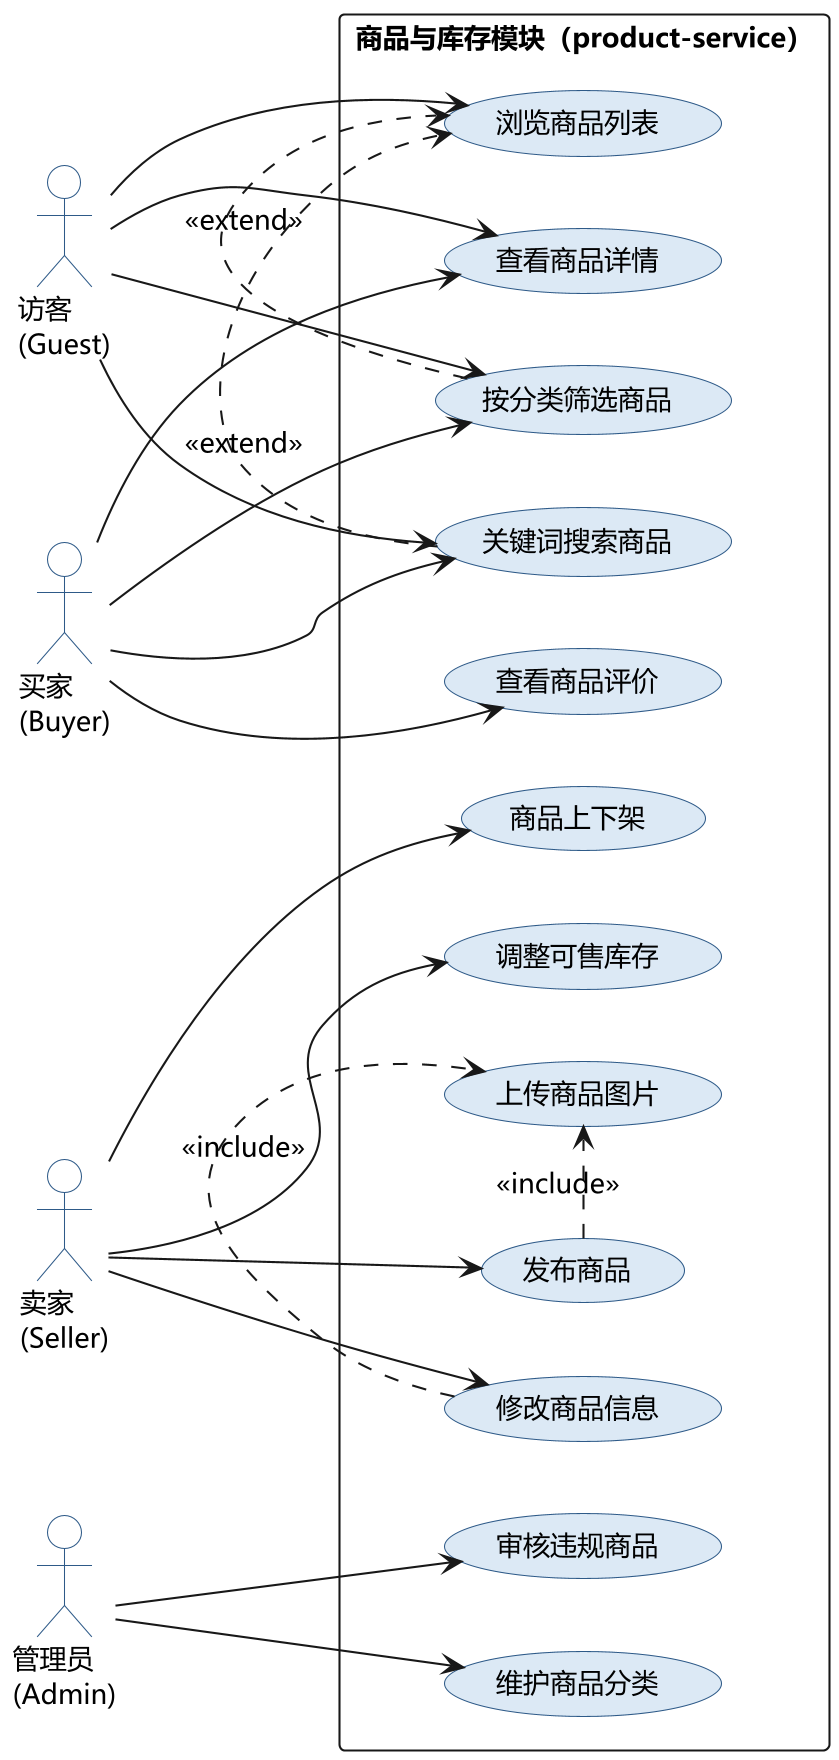

The diagram above was rendered by PlantUML. Its source (embedded in the PNG):
@startuml fig2-2_uc_product
skinparam dpi 200
skinparam defaultFontName Microsoft YaHei
skinparam defaultFontSize 13
skinparam usecase {
  BackgroundColor #DCE9F5
  BorderColor #2E5A88
  FontSize 13
}
skinparam actor {
  BackgroundColor #FFFFFF
  BorderColor #2E5A88
}
left to right direction

actor "访客\n(Guest)" as G
actor "买家\n(Buyer)" as B
actor "卖家\n(Seller)" as S
actor "管理员\n(Admin)" as A

rectangle "商品与库存模块（product-service）" as M {
  usecase "浏览商品列表" as UC1
  usecase "查看商品详情" as UC2
  usecase "关键词搜索商品" as UC3
  usecase "按分类筛选商品" as UC4
  usecase "查看商品评价" as UC5
  usecase "发布商品" as UC6
  usecase "修改商品信息" as UC7
  usecase "商品上下架" as UC8
  usecase "调整可售库存" as UC9
  usecase "上传商品图片" as UC10
  usecase "审核违规商品" as UC11
  usecase "维护商品分类" as UC12
}

G --> UC1
G --> UC2
G --> UC3
G --> UC4
B --> UC2
B --> UC3
B --> UC4
B --> UC5
S --> UC6
S --> UC7
S --> UC8
S --> UC9
A --> UC11
A --> UC12

UC6 .> UC10 : <<include>>
UC7 .> UC10 : <<include>>
UC3 .> UC1 : <<extend>>
UC4 .> UC1 : <<extend>>
@enduml